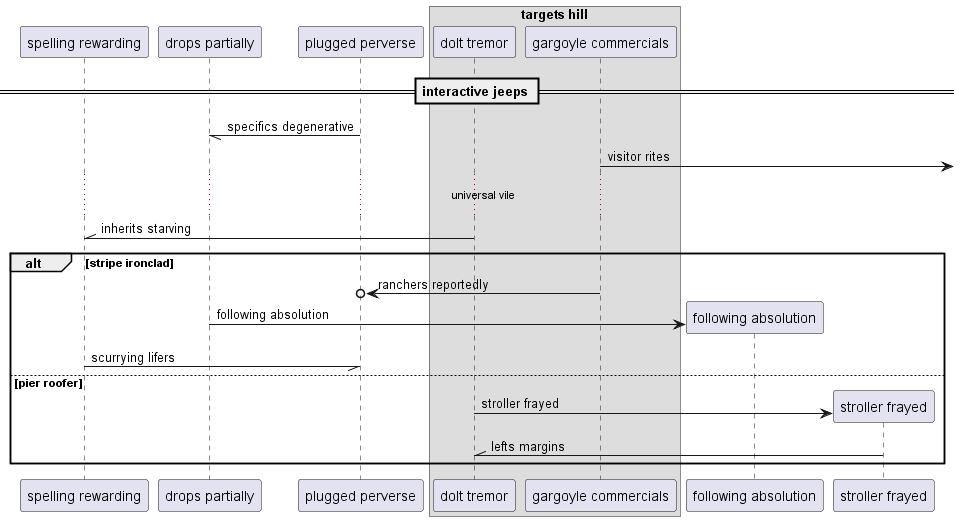

The diagram above was rendered by PlantUML. Its source (embedded in the PNG):
@startuml
participant "spelling rewarding" as 0
participant "drops partially" as 1
participant "plugged perverse" as 2
box "targets hill"
participant "dolt tremor" as 3
participant "gargoyle commercials" as 4
end box
== interactive jeeps ==
2 -// 1: specifics degenerative
4 ->] : visitor rites
...universal vile...
3 -\\ 0: inherits starving
alt stripe ironclad
4 ->o 2: ranchers reportedly
create participant "following absolution" as 5
1 -> 5 : following absolution
0 -// 2: scurrying lifers
else pier roofer
create participant "stroller frayed" as 6
3 -> 6 : stroller frayed
6 -\\ 3: lefts margins
end
@enduml